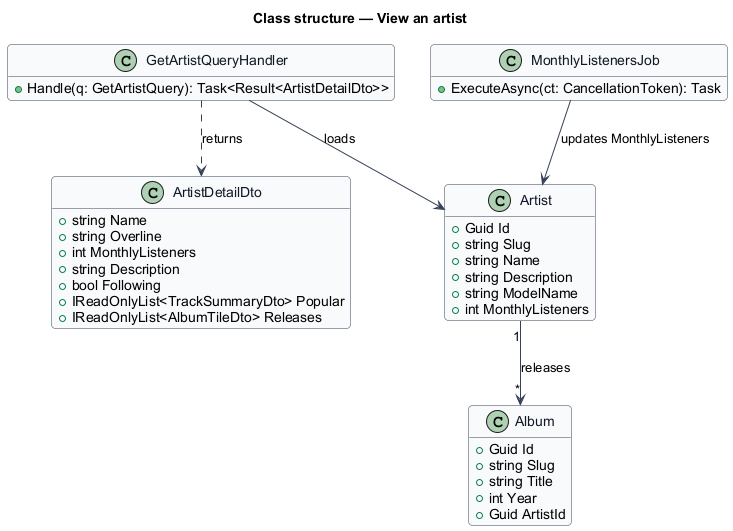

The diagram above was rendered by PlantUML. Its source (embedded in the PNG):
@startuml
skinparam backgroundColor #FFFFFF
skinparam shadowing false
skinparam roundcorner 8
skinparam defaultFontName Arial
skinparam ArrowColor #344054
skinparam class {
  BorderColor #344054
  FontColor #101828
  BackgroundColor #F9FAFB
}
hide empty members
title Class structure — View an artist

class Artist {
  +Guid Id
  +string Slug
  +string Name
  +string Description
  +string ModelName
  +int MonthlyListeners
}
class Album {
  +Guid Id
  +string Slug
  +string Title
  +int Year
  +Guid ArtistId
}
class ArtistDetailDto {
  +string Name
  +string Overline
  +int MonthlyListeners
  +string Description
  +bool Following
  +IReadOnlyList<TrackSummaryDto> Popular
  +IReadOnlyList<AlbumTileDto> Releases
}
class GetArtistQueryHandler {
  +Handle(q: GetArtistQuery): Task<Result<ArtistDetailDto>>
}
class MonthlyListenersJob {
  +ExecuteAsync(ct: CancellationToken): Task
}
Artist "1" --> "*" Album : releases
GetArtistQueryHandler --> Artist : loads
GetArtistQueryHandler ..> ArtistDetailDto : returns
MonthlyListenersJob --> Artist : updates MonthlyListeners
@enduml